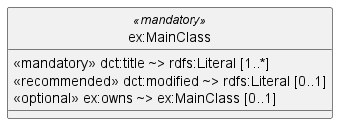

The diagram above was rendered by PlantUML. Its source (embedded in the PNG):
@startuml

hide class circle
skinparam ClassBorderColor black
skinparam ArrowColor black
skinparam BorderColor black 
skinparam linetype ortho

class "ex:MainClass" <<mandatory>> {
    <<mandatory>> dct:title ~> rdfs:Literal [1..*]
    <<recommended>> dct:modified ~> rdfs:Literal [0..1]
    <<optional>> ex:owns ~> ex:MainClass [0..1]
}

@enduml